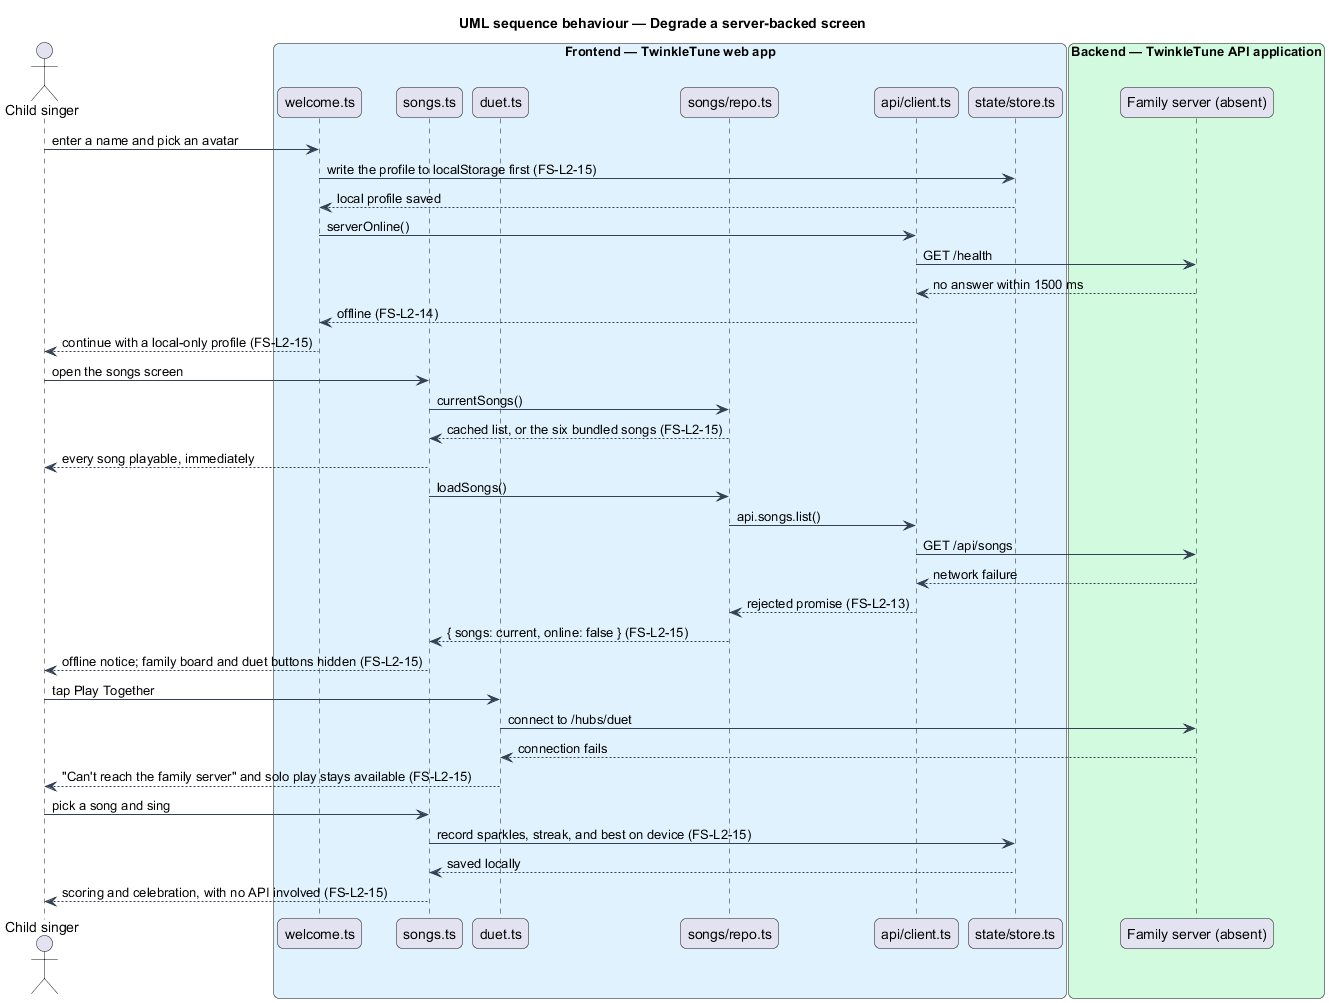

The diagram above was rendered by PlantUML. Its source (embedded in the PNG):
@startuml
title UML sequence behaviour — Degrade a server-backed screen
skinparam backgroundColor #FFFFFF
skinparam shadowing false
skinparam roundcorner 12
skinparam defaultFontName Arial
skinparam ArrowColor #344054
skinparam rectangle {
  BorderColor #344054
  FontColor #101828
}
skinparam package {
  BorderColor #667085
  FontColor #101828
  BackgroundColor #F9FAFB
}
actor "Child singer" as singer
box "Frontend — TwinkleTune web app" #E0F2FE
  participant "welcome.ts" as welcome
  participant "songs.ts" as songs
  participant "duet.ts" as duet
  participant "songs/repo.ts" as repo
  participant "api/client.ts" as client
  participant "state/store.ts" as store
end box
box "Backend — TwinkleTune API application" #D1FADF
  participant "Family server (absent)" as server
end box

singer -> welcome : enter a name and pick an avatar
welcome -> store : write the profile to localStorage first (FS-L2-15)
store --> welcome : local profile saved
welcome -> client : serverOnline()
client -> server : GET /health
server --> client : no answer within 1500 ms
client --> welcome : offline (FS-L2-14)
welcome --> singer : continue with a local-only profile (FS-L2-15)

singer -> songs : open the songs screen
songs -> repo : currentSongs()
repo --> songs : cached list, or the six bundled songs (FS-L2-15)
songs --> singer : every song playable, immediately
songs -> repo : loadSongs()
repo -> client : api.songs.list()
client -> server : GET /api/songs
server --> client : network failure
client --> repo : rejected promise (FS-L2-13)
repo --> songs : { songs: current, online: false } (FS-L2-15)
songs --> singer : offline notice; family board and duet buttons hidden (FS-L2-15)

singer -> duet : tap Play Together
duet -> server : connect to /hubs/duet
server --> duet : connection fails
duet --> singer : "Can't reach the family server" and solo play stays available (FS-L2-15)

singer -> songs : pick a song and sing
songs -> store : record sparkles, streak, and best on device (FS-L2-15)
store --> songs : saved locally
songs --> singer : scoring and celebration, with no API involved (FS-L2-15)
@enduml